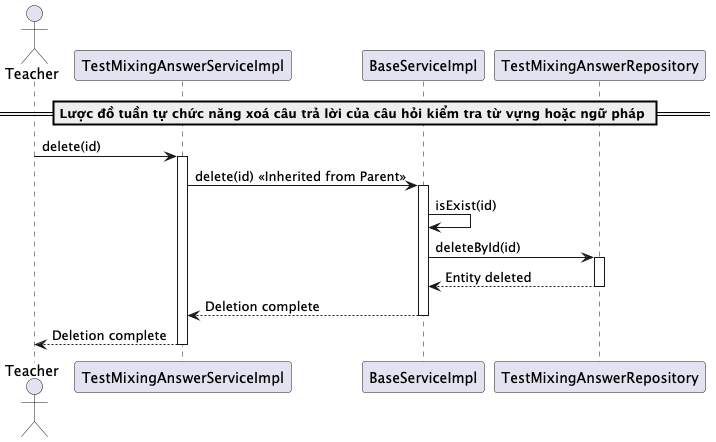

The diagram above was rendered by PlantUML. Its source (embedded in the PNG):
@startuml deleteTestMixingAnswer
actor Teacher
participant "TestMixingAnswerServiceImpl" as TestMixingAnswerService
participant "BaseServiceImpl" as BaseService
participant "TestMixingAnswerRepository" as Repository

== Lược đồ tuần tự chức năng xoá câu trả lời của câu hỏi kiểm tra từ vựng hoặc ngữ pháp ==
Teacher -> TestMixingAnswerService: delete(id)
activate TestMixingAnswerService

TestMixingAnswerService -> BaseService: delete(id) << Inherited from Parent >>
activate BaseService

BaseService -> BaseService: isExist(id)
BaseService -> Repository: deleteById(id)
activate Repository
Repository --> BaseService: Entity deleted
deactivate Repository

BaseService --> TestMixingAnswerService: Deletion complete
deactivate BaseService

TestMixingAnswerService --> Teacher: Deletion complete
deactivate TestMixingAnswerService

@enduml